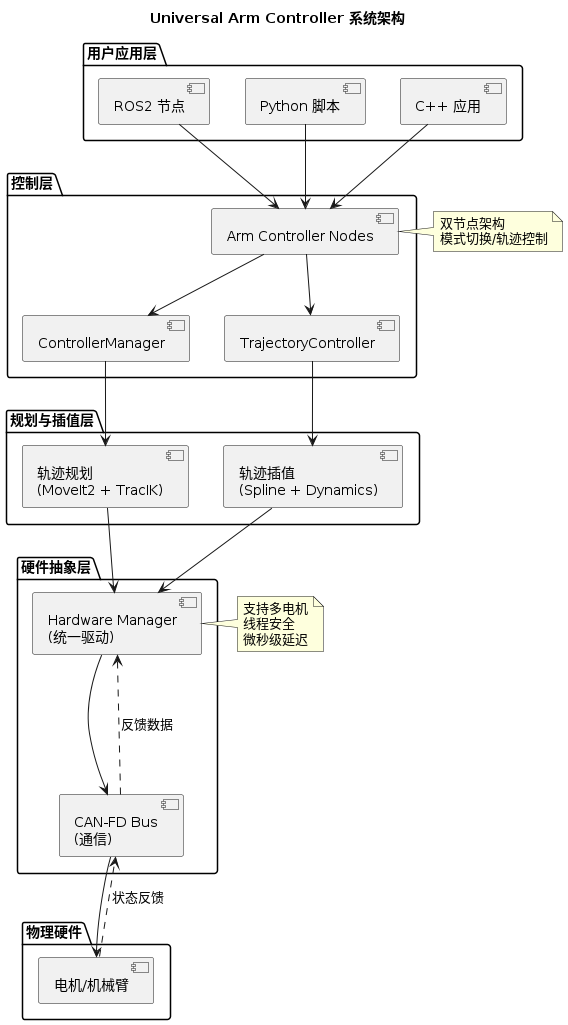

The diagram above was rendered by PlantUML. Its source (embedded in the PNG):
@startuml system_architecture
title Universal Arm Controller 系统架构

package "用户应用层" {
  component "ROS2 节点"
  component "Python 脚本"
  component "C++ 应用"
}

package "控制层" {
  component "Arm Controller Nodes"
  component "ControllerManager"
  component "TrajectoryController"
}

package "规划与插值层" {
  component "轨迹规划\n(MoveIt2 + TracIK)"
  component "轨迹插值\n(Spline + Dynamics)"
}

package "硬件抽象层" {
  component "Hardware Manager\n(统一驱动)"
  component "CAN-FD Bus\n(通信)"
}

package "物理硬件" {
  component "电机/机械臂"
}

"ROS2 节点" --> "Arm Controller Nodes"
"Python 脚本" --> "Arm Controller Nodes"
"C++ 应用" --> "Arm Controller Nodes"

"Arm Controller Nodes" --> "ControllerManager"
"Arm Controller Nodes" --> "TrajectoryController"

"ControllerManager" --> "轨迹规划\n(MoveIt2 + TracIK)"
"TrajectoryController" --> "轨迹插值\n(Spline + Dynamics)"

"轨迹规划\n(MoveIt2 + TracIK)" --> "Hardware Manager\n(统一驱动)"
"轨迹插值\n(Spline + Dynamics)" --> "Hardware Manager\n(统一驱动)"

"Hardware Manager\n(统一驱动)" --> "CAN-FD Bus\n(通信)"
"CAN-FD Bus\n(通信)" --> "电机/机械臂"

"电机/机械臂" -.-> "CAN-FD Bus\n(通信)": 状态反馈
"CAN-FD Bus\n(通信)" -.-> "Hardware Manager\n(统一驱动)": 反馈数据

note right of "Arm Controller Nodes"
  双节点架构
  模式切换/轨迹控制
end note

note right of "Hardware Manager\n(统一驱动)"
  支持多电机
  线程安全
  微秒级延迟
end note

@enduml